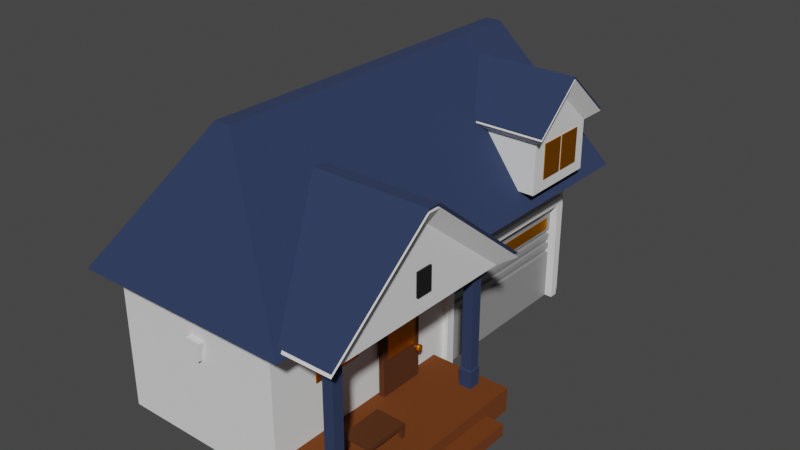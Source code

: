 # Source: Version_of_house_where_everything_is_together_1_.blend  (saved by Blender 2.93.21; exported with 4.5.12 LTS)
import bpy
from mathutils import Matrix  # noqa: F401  (used for matrix-valued properties, if any)

bpy.ops.wm.read_factory_settings(use_empty=True)
scene = bpy.context.scene
scene.name = 'Scene'

# ---- collections
col_collection = bpy.data.collections.new('Collection'); scene.collection.children.link(col_collection)

# ---- materials (node trees are filled in below, after node groups)
mat_material_001 = bpy.data.materials.new('Material.001')
mat_material_001.use_transparent_shadow = False
mat_material = bpy.data.materials.new('Material')
mat_material.alpha_threshold = 0.0
mat_material.use_transparent_shadow = False
mat_material.line_color = (0.0, 0.0, 0.0, 1.0)
mat_porch = bpy.data.materials.new('porch')
mat_porch.use_transparent_shadow = False
mat_material_002 = bpy.data.materials.new('Material.002')
mat_material_002.use_transparent_shadow = False
mat_material_003 = bpy.data.materials.new('Material.003')
mat_material_003.use_transparent_shadow = False
mat_garage_amaterial = bpy.data.materials.new('garage amaterial')
mat_garage_amaterial.alpha_threshold = 0.0
mat_garage_amaterial.use_transparent_shadow = False
mat_garage_amaterial.line_color = (0.0, 0.0, 0.0, 1.0)
mat_material_004 = bpy.data.materials.new('Material.004')
mat_material_004.use_transparent_shadow = False

# ---- material node trees
mat_material_001.use_nodes = True; mat_material_001.node_tree.nodes.clear()
_N = mat_material_001.node_tree.nodes; _L = mat_material_001.node_tree.links
n0 = _N.new('ShaderNodeBsdfPrincipled'); n0.name = 'Principled BSDF'; n0.location = (10, 300)
n0.distribution = 'GGX'
n0.subsurface_method = 'BURLEY'
n0.inputs[0].default_value = (0.02154, 0.03766, 0.09592, 1.0)
n0.inputs[2].default_value = 1.0
n0.inputs[3].default_value = 1.45
n0.inputs[27].default_value = (0.0, 0.0, 0.0, 1.0)
n0.inputs[28].default_value = 1.0
n1 = _N.new('ShaderNodeOutputMaterial'); n1.name = 'Material Output'; n1.location = (300, 300)
_L.new(n0.outputs[0], n1.inputs[0])
n1.is_active_output = True
mat_material.use_nodes = True; mat_material.node_tree.nodes.clear()
_N = mat_material.node_tree.nodes; _L = mat_material.node_tree.links
n0 = _N.new('ShaderNodeOutputMaterial'); n0.name = 'Material Output'; n0.location = (300, 300)
n1 = _N.new('ShaderNodeBsdfPrincipled'); n1.name = 'Principled BSDF'; n1.location = (10, 300)
n1.distribution = 'GGX'
n1.subsurface_method = 'BURLEY'
n1.inputs[2].default_value = 1.0
n1.inputs[3].default_value = 1.45
n1.inputs[27].default_value = (0.0, 0.0, 0.0, 1.0)
n1.inputs[28].default_value = 1.0
_L.new(n1.outputs[0], n0.inputs[0])
n0.is_active_output = True
mat_porch.use_nodes = True; mat_porch.node_tree.nodes.clear()
_N = mat_porch.node_tree.nodes; _L = mat_porch.node_tree.links
n0 = _N.new('ShaderNodeBsdfPrincipled'); n0.name = 'Principled BSDF'; n0.location = (10, 300)
n0.distribution = 'GGX'
n0.subsurface_method = 'BURLEY'
n0.inputs[0].default_value = (0.1573, 0.03673, 0.0, 1.0)
n0.inputs[2].default_value = 1.0
n0.inputs[3].default_value = 1.45
n0.inputs[27].default_value = (0.0, 0.0, 0.0, 1.0)
n0.inputs[28].default_value = 1.0
n1 = _N.new('ShaderNodeOutputMaterial'); n1.name = 'Material Output'; n1.location = (300, 300)
_L.new(n0.outputs[0], n1.inputs[0])
n1.is_active_output = True
mat_material_002.use_nodes = True; mat_material_002.node_tree.nodes.clear()
_N = mat_material_002.node_tree.nodes; _L = mat_material_002.node_tree.links
n0 = _N.new('ShaderNodeOutputMaterial'); n0.name = 'Material Output'; n0.location = (300, 300)
n1 = _N.new('ShaderNodeBsdfAnisotropic'); n1.name = 'Glossy BSDF'; n1.location = (10, 300)
n1.distribution = 'GGX'
n1.inputs[0].default_value = (0.8, 0.2733, 0.0, 1.0)
n1.inputs[1].default_value = 0.5058
_L.new(n1.outputs[0], n0.inputs[0])
n0.is_active_output = True
mat_material_003.use_nodes = True; mat_material_003.node_tree.nodes.clear()
_N = mat_material_003.node_tree.nodes; _L = mat_material_003.node_tree.links
n0 = _N.new('ShaderNodeBsdfPrincipled'); n0.name = 'Principled BSDF'; n0.location = (10, 300)
n0.distribution = 'GGX'
n0.subsurface_method = 'BURLEY'
n0.inputs[0].default_value = (0.08399, 0.02103, 0.0, 1.0)
n0.inputs[2].default_value = 1.0
n0.inputs[3].default_value = 1.45
n0.inputs[27].default_value = (0.0, 0.0, 0.0, 1.0)
n0.inputs[28].default_value = 1.0
n1 = _N.new('ShaderNodeOutputMaterial'); n1.name = 'Material Output'; n1.location = (300, 300)
_L.new(n0.outputs[0], n1.inputs[0])
n1.is_active_output = True
mat_garage_amaterial.use_nodes = True; mat_garage_amaterial.node_tree.nodes.clear()
_N = mat_garage_amaterial.node_tree.nodes; _L = mat_garage_amaterial.node_tree.links
n0 = _N.new('ShaderNodeOutputMaterial'); n0.name = 'Material Output'; n0.location = (300, 300)
n1 = _N.new('ShaderNodeBsdfPrincipled'); n1.name = 'Principled BSDF'; n1.location = (10, 300)
n1.distribution = 'GGX'
n1.subsurface_method = 'BURLEY'
n1.inputs[0].default_value = (0.293, 0.293, 0.293, 1.0)
n1.inputs[2].default_value = 0.4
n1.inputs[3].default_value = 1.45
n1.inputs[27].default_value = (0.0, 0.0, 0.0, 1.0)
n1.inputs[28].default_value = 1.0
_L.new(n1.outputs[0], n0.inputs[0])
n0.is_active_output = True
mat_material_004.use_nodes = True; mat_material_004.node_tree.nodes.clear()
_N = mat_material_004.node_tree.nodes; _L = mat_material_004.node_tree.links
n0 = _N.new('ShaderNodeOutputMaterial'); n0.name = 'Material Output'; n0.location = (300, 300)
n1 = _N.new('ShaderNodeBsdfPrincipled'); n1.name = 'Principled BSDF'; n1.location = (10, 300)
n1.distribution = 'GGX'
n1.subsurface_method = 'BURLEY'
n1.inputs[0].default_value = (0.0, 0.0, 0.0, 1.0)
n1.inputs[2].default_value = 1.0
n1.inputs[3].default_value = 1.45
n1.inputs[27].default_value = (0.0, 0.0, 0.0, 1.0)
n1.inputs[28].default_value = 1.0
_L.new(n1.outputs[0], n0.inputs[0])
n0.is_active_output = True

# ---- world
world_world = bpy.data.worlds.new('World'); scene.world = world_world
world_world.use_nodes = True; world_world.node_tree.nodes.clear()
_N = world_world.node_tree.nodes; _L = world_world.node_tree.links
n0 = _N.new('ShaderNodeOutputWorld'); n0.name = 'World Output'; n0.location = (300, 300)
n1 = _N.new('ShaderNodeBackground'); n1.name = 'Background'; n1.location = (10, 300)
n1.inputs[0].default_value = (0.05088, 0.05088, 0.05088, 1.0)
_L.new(n1.outputs[0], n0.inputs[0])
n0.is_active_output = True
world_world.color = (0.05088, 0.05088, 0.05088)
world_world.use_sun_shadow = False
world_world.sun_shadow_jitter_overblur = 0.0

# ---- meshes
me_cube_001 = bpy.data.meshes.new('Cube.001')
me_cube_001.from_pydata([(-3.506, -7.287, -1.0), (-0.249, -5.326, 3.403), (-3.506, 7.337, -1.0), (-0.249, 5.799, 3.403), (3.506, -7.287, -1.0), (0.249, -5.326, 3.403), (3.506, 7.337, -1.0), (0.249, 5.799, 3.403), (2.487, 6.54, -0.6026), (2.487, 6.54, -5.576), (2.487, -6.54, -0.6026), (2.487, -6.54, -5.576), (-3.095, 6.54, -0.6026), (-3.095, 6.54, -5.576), (-3.095, -6.54, -0.6026), (-3.095, -6.54, -5.576), (-3.095, 0.5844, -5.576), (2.487, 0.5844, -0.6026), (-3.095, 0.5844, -0.6026), (1.785, 0.5844, -5.576), (-3.095, 5.951, -0.6026), (1.785, 5.951, -5.576), (-3.095, 5.951, -5.576), (2.487, 5.951, -0.6026), (2.487, 6.54, -2.196), (-3.095, -6.54, -2.196), (2.487, -6.54, -2.196), (-3.095, 6.54, -2.196), (1.785, 0.5844, -2.196), (-3.095, 0.5844, -2.196), (1.785, 5.951, -2.196), (-3.095, 5.951, -2.196), (-3.095, -6.54, -1.933), (2.487, 6.54, -1.933), (2.487, -6.54, -1.933), (-3.095, 6.54, -1.933), (2.487, 0.5844, -1.933), (-3.095, 0.5844, -1.933), (2.487, 5.951, -1.933), (-3.095, 5.951, -1.933), (-3.095, 6.219, -0.6026), (2.487, 6.219, -5.576), (-3.095, 6.219, -5.576), (2.487, 6.219, -0.6026), (2.487, 6.219, -2.196), (-3.095, 6.219, -2.196), (2.487, 6.219, -1.933), (-3.095, 6.219, -1.933), (-3.095, 0.2896, -5.576), (2.487, 0.2896, -0.6026), (-3.095, 0.2896, -0.6026), (2.487, 0.2896, -5.576), (-3.095, 0.2896, -2.196), (2.487, 0.2896, -2.196), (-3.095, 0.2896, -1.933), (2.487, 0.2896, -1.933), (2.66, 0.2896, -5.576), (2.66, 0.5844, -5.576), (2.66, 0.5844, -2.196), (2.66, 5.951, -2.196), (2.66, 5.951, -5.576), (2.66, 0.5844, -1.933), (2.66, 5.951, -1.933), (2.66, 6.219, -2.196), (2.66, 6.219, -1.933), (2.66, 6.219, -5.576), (2.66, 0.2896, -2.196), (2.66, 0.2896, -1.933), (4.616, -6.509, -1.01), (4.616, -3.553, 1.373), (4.616, -0.2364, -1.01), (4.616, -3.192, 1.373), (0.2334, -6.509, -1.01), (0.2334, -3.553, 1.373), (0.2334, -0.2364, -1.01), (0.2334, -3.192, 1.373), (4.969, -3.163, 1.899), (4.969, 0.2675, -0.867), (4.969, -3.582, 1.899), (4.969, -7.013, -0.867), (-0.1187, -3.163, 1.899), (-0.1187, 0.2675, -0.867), (-0.1187, -3.582, 1.899), (-0.1187, -7.013, -0.867), (3.623, 2.937, -0.4681), (3.623, 2.956, 1.115), (3.623, 5.493, -0.4681), (3.623, 5.475, 1.115), (3.623, 4.215, -0.4681), (3.623, 4.215, 2.235), (0.624, 2.937, -0.4682), (0.6239, 2.956, 1.115), (0.624, 5.493, -0.4682), (0.6239, 5.475, 1.115), (0.624, 4.215, -0.4682), (0.6239, 4.215, 2.235), (3.982, 4.215, 2.781), (3.982, 2.654, 1.393), (3.982, 5.776, 1.393), (0.2651, 4.215, 2.781), (0.2651, 2.654, 1.393), (0.2651, 5.776, 1.393), (4.616, -6.509, -0.8867), (4.616, -3.553, 1.496), (4.616, -0.2364, -0.8867), (4.616, -3.192, 1.496), (0.2334, -6.509, -0.8867), (0.2334, -3.553, 1.496), (0.2334, -0.2364, -0.8867), (0.2334, -3.192, 1.496), (4.969, -3.163, 2.022), (4.969, 0.2675, -0.7436), (4.969, -3.582, 2.022), (4.969, -7.013, -0.7436), (-0.1187, -3.163, 2.022), (-0.1187, 0.2675, -0.7436), (-0.1187, -3.582, 2.022), (-0.1187, -7.013, -0.7436), (3.623, 2.956, 1.19), (3.623, 5.475, 1.19), (3.623, 4.215, 2.31), (-0.1765, 2.956, 1.19), (-0.1765, 5.475, 1.19), (-0.1765, 4.215, 2.31), (3.982, 4.215, 2.856), (3.982, 2.654, 1.468), (3.982, 5.776, 1.468), (-0.5354, 4.215, 2.856), (-0.5354, 2.654, 1.468), (-0.5354, 5.776, 1.468), (3.959, -0.844, -5.128), (3.959, -0.844, -4.74), (3.959, -0.4552, -5.128), (3.959, -0.4552, -4.74), (4.348, -0.844, -5.128), (4.348, -0.844, -4.74), (4.348, -0.4552, -5.128), (4.348, -0.4552, -4.74), (3.959, -0.844, -4.253), (3.959, -0.4552, -4.253), (4.348, -0.844, -4.253), (4.348, -0.4552, -4.253), (3.984, -0.8187, -4.214), (3.984, -0.4805, -4.214), (4.322, -0.8187, -4.214), (4.322, -0.4805, -4.214), (3.984, -0.8187, -1.046), (3.984, -0.4805, -1.046), (4.322, -0.8187, -1.046), (4.322, -0.4805, -1.046), (3.984, -0.8187, -0.8941), (3.984, -0.4805, -0.8941), (4.322, -0.8187, -0.8941), (4.322, -0.4805, -0.8941), (3.959, -6.327, -5.128), (3.959, -6.327, -4.74), (3.959, -5.938, -5.128), (3.959, -5.938, -4.74), (4.348, -6.327, -5.128), (4.348, -6.327, -4.74), (4.348, -5.938, -5.128), (4.348, -5.938, -4.74), (3.959, -6.327, -4.253), (3.959, -5.938, -4.253), (4.348, -6.327, -4.253), (4.348, -5.938, -4.253), (3.984, -6.302, -4.214), (3.984, -5.963, -4.214), (4.322, -6.302, -4.214), (4.322, -5.963, -4.214), (3.984, -6.302, -1.046), (3.984, -5.963, -1.046), (4.322, -6.302, -1.046), (4.322, -5.963, -1.046), (3.984, -6.302, -0.8941), (3.984, -5.963, -0.8941), (4.322, -6.302, -0.8941), (4.322, -5.963, -0.8941), (2.422, -6.414, -5.576), (2.422, -6.414, -4.809), (2.422, -0.1223, -5.576), (2.422, -0.1223, -4.809), (5.096, -6.414, -5.576), (5.096, -6.414, -4.809), (5.096, -0.1223, -5.576), (5.096, -0.1223, -4.809), (2.422, -6.414, -5.193), (2.422, -0.1223, -5.193), (5.096, -0.1223, -5.193), (5.096, -6.414, -5.193), (2.422, -2.919, -5.576), (2.422, -2.919, -4.809), (5.096, -2.919, -5.576), (5.096, -2.919, -4.809), (5.096, -2.919, -5.193), (2.422, -2.919, -5.193), (2.422, -1.11, -4.809), (5.096, -1.11, -5.576), (2.422, -1.11, -5.193), (2.422, -1.11, -5.576), (5.096, -1.11, -4.809), (5.096, -1.11, -5.193), (5.671, -1.11, -5.193), (5.671, -2.919, -5.193), (5.671, -2.919, -5.576), (5.671, -1.11, -5.576), (2.408, 0.91, -3.021), (2.408, 0.91, -2.652), (2.408, 5.732, -3.021), (2.408, 5.732, -2.652), (2.438, 0.91, -3.021), (2.438, 0.91, -2.652), (2.438, 5.732, -3.021), (2.438, 5.732, -2.652), (3.619, 3.402, -0.1106), (3.619, 3.402, 1.003), (3.619, 4.213, -0.1106), (3.619, 4.213, 1.003), (3.649, 3.402, -0.1106), (3.649, 3.402, 1.003), (3.649, 4.213, -0.1106), (3.649, 4.213, 1.003), (3.619, 4.283, -0.1106), (3.619, 4.283, 1.003), (3.619, 5.094, -0.1106), (3.619, 5.094, 1.003), (3.649, 4.283, -0.1106), (3.649, 4.283, 1.003), (3.649, 5.094, -0.1106), (3.649, 5.094, 1.003), (2.575, -2.659, -4.818), (2.575, -2.659, -1.839), (2.575, -1.174, -4.818), (2.575, -1.174, -1.839), (2.754, -2.659, -4.818), (2.754, -2.659, -1.839), (2.754, -1.174, -4.818), (2.754, -1.174, -1.839), (2.719, -2.492, -3.654), (2.719, -2.492, -2.058), (2.719, -1.329, -3.654), (2.719, -1.329, -2.058), (2.762, -2.492, -3.654), (2.762, -2.492, -2.058), (2.762, -1.329, -3.654), (2.762, -1.329, -2.058), (2.478, -5.013, -2.009), (2.478, -3.417, -2.009), (2.478, -5.013, -3.172), (2.478, -3.417, -3.172), (2.521, -5.013, -2.009), (2.521, -3.417, -2.009), (2.521, -5.013, -3.172), (2.521, -3.417, -3.172), (2.222, 0.5844, -5.576), (2.222, 5.951, -5.576), (2.222, 0.5844, -2.196), (2.222, 5.951, -2.196), (2.407, 0.5844, -2.196), (2.407, 0.5844, -5.576), (2.407, 5.951, -5.576), (2.407, 5.951, -2.196), (2.222, 0.5844, -4.132), (2.222, 5.951, -4.132), (2.407, 0.5844, -4.132), (2.407, 5.951, -4.132), (2.222, 0.5844, -3.124), (2.222, 5.951, -3.124), (2.407, 0.5844, -3.124), (2.407, 5.951, -3.124), (2.222, 0.5844, -3.292), (2.222, 0.5844, -3.46), (2.222, 0.5844, -3.628), (2.222, 0.5844, -3.796), (2.222, 0.5844, -3.964), (2.222, 5.951, -3.292), (2.222, 5.951, -3.46), (2.222, 5.951, -3.628), (2.222, 5.951, -3.796), (2.222, 5.951, -3.964), (2.407, 0.5844, -3.292), (2.407, 0.5844, -3.46), (2.407, 0.5844, -3.628), (2.407, 0.5844, -3.796), (2.407, 0.5844, -3.964), (2.407, 5.951, -3.292), (2.407, 5.951, -3.46), (2.407, 5.951, -3.628), (2.407, 5.951, -3.796), (2.407, 5.951, -3.964), (2.141, 0.5844, -3.124), (2.326, 0.5844, -3.124), (2.141, 5.951, -3.124), (2.326, 5.951, -3.124), (2.141, 0.5844, -3.292), (2.141, 0.5844, -3.46), (2.141, 0.5844, -3.628), (2.141, 0.5844, -3.796), (2.141, 0.5844, -3.964), (2.141, 5.951, -3.292), (2.141, 5.951, -3.46), (2.141, 5.951, -3.628), (2.141, 5.951, -3.796), (2.141, 5.951, -3.964), (2.326, 0.5844, -3.292), (2.326, 0.5844, -3.46), (2.326, 0.5844, -3.628), (2.326, 0.5844, -3.796), (2.326, 0.5844, -3.964), (2.326, 5.951, -3.292), (2.326, 5.951, -3.46), (2.326, 5.951, -3.628), (2.326, 5.951, -3.796), (2.326, 5.951, -3.964), (4.459, -3.606, -0.4822), (4.459, -3.606, 0.2393), (4.459, -3.081, -0.4822), (4.459, -3.081, 0.2393), (4.678, -3.606, -0.4822), (4.678, -3.606, 0.2393), (4.678, -3.081, -0.4822), (4.678, -3.081, 0.2393), (2.84, -1.274, -3.8), (2.983, -1.295, -3.8), (2.84, -1.284, -3.83), (2.983, -1.301, -3.818), (2.84, -1.31, -3.849), (2.983, -1.316, -3.829), (2.84, -1.341, -3.849), (2.983, -1.335, -3.829), (2.84, -1.367, -3.83), (2.983, -1.351, -3.818), (2.84, -1.377, -3.8), (2.983, -1.357, -3.8), (2.84, -1.367, -3.77), (2.983, -1.351, -3.782), (2.84, -1.341, -3.751), (2.983, -1.335, -3.77), (2.84, -1.31, -3.751), (2.983, -1.316, -3.77), (2.84, -1.284, -3.77), (2.983, -1.301, -3.782), (2.944, -1.222, -3.8), (2.944, -1.242, -3.86), (2.944, -1.294, -3.898), (2.944, -1.358, -3.898), (2.944, -1.409, -3.86), (2.944, -1.429, -3.8), (2.944, -1.409, -3.739), (2.944, -1.358, -3.702), (2.944, -1.294, -3.702), (2.944, -1.242, -3.739), (2.866, -1.242, -3.86), (2.866, -1.294, -3.898), (2.866, -1.358, -3.898), (2.866, -1.409, -3.86), (2.866, -1.429, -3.8), (2.866, -1.409, -3.739), (2.866, -1.358, -3.702), (2.866, -1.294, -3.702), (2.866, -1.242, -3.739), (2.866, -1.222, -3.8), (2.905, -1.207, -3.8), (2.905, -1.23, -3.869), (2.905, -1.289, -3.912), (2.905, -1.362, -3.912), (2.905, -1.421, -3.869), (2.905, -1.444, -3.8), (2.905, -1.421, -3.73), (2.905, -1.362, -3.687), (2.905, -1.289, -3.687), (2.905, -1.23, -3.73), (2.743, -1.274, -3.8), (2.743, -1.284, -3.83), (2.743, -1.31, -3.849), (2.743, -1.341, -3.849), (2.743, -1.367, -3.83), (2.743, -1.377, -3.8), (2.743, -1.367, -3.77), (2.743, -1.341, -3.751), (2.743, -1.31, -3.751), (2.743, -1.284, -3.77), (3.352, -4.988, -4.482), (3.352, -4.988, -4.358), (3.352, -3.628, -4.482), (3.352, -3.628, -4.358), (4.285, -4.988, -4.482), (4.285, -4.988, -4.358), (4.285, -3.628, -4.482), (4.285, -3.628, -4.358), (3.352, -4.873, -4.482), (3.352, -4.873, -4.358), (4.285, -4.873, -4.482), (4.285, -4.873, -4.358), (3.352, -3.729, -4.358), (4.285, -3.729, -4.482), (3.352, -3.729, -4.482), (4.285, -3.729, -4.358), (3.491, -3.628, -4.482), (3.491, -3.628, -4.358), (3.491, -4.988, -4.482), (3.491, -4.988, -4.358), (3.491, -4.873, -4.358), (3.491, -4.873, -4.482), (3.491, -3.729, -4.482), (3.491, -3.729, -4.358), (4.169, -3.628, -4.358), (4.169, -4.988, -4.482), (4.169, -4.873, -4.358), (4.169, -3.729, -4.358), (4.169, -3.628, -4.482), (4.169, -4.988, -4.358), (4.169, -4.873, -4.482), (4.169, -3.729, -4.482), (3.352, -4.873, -4.878), (3.352, -4.988, -4.878), (3.491, -3.628, -4.878), (3.352, -3.628, -4.878), (4.285, -3.729, -4.878), (4.285, -3.628, -4.878), (4.169, -4.988, -4.878), (4.285, -4.988, -4.878), (4.285, -4.873, -4.878), (3.491, -4.873, -4.878), (3.352, -3.729, -4.878), (3.491, -3.729, -4.878), (3.491, -4.988, -4.878), (4.169, -3.628, -4.878), (4.169, -4.873, -4.878), (4.169, -3.729, -4.878), (2.407, 1.206, -1.548), (2.407, 1.264, -1.836), (2.407, 1.46, -1.548), (2.407, 1.401, -1.836), (2.588, 1.401, -1.836), (2.588, 1.46, -1.548), (2.588, 1.264, -1.836), (2.588, 1.206, -1.548), (2.407, 3.117, -1.548), (2.407, 3.176, -1.836), (2.407, 3.372, -1.548), (2.407, 3.313, -1.836), (2.588, 3.313, -1.836), (2.588, 3.372, -1.548), (2.588, 3.176, -1.836), (2.588, 3.117, -1.548), (2.407, 5.387, -1.548), (2.407, 5.445, -1.836), (2.407, 5.641, -1.548), (2.407, 5.582, -1.836), (2.588, 5.582, -1.836), (2.588, 5.641, -1.548), (2.588, 5.445, -1.836), (2.588, 5.387, -1.548), (0.07938, -6.7, -2.164), (-0.04323, -6.7, -2.766), (-0.4525, -6.7, -2.164), (-0.3299, -6.7, -2.766), (-0.3299, 6.688, -2.766), (-0.4525, 6.688, -2.164), (-0.04323, 6.688, -2.766), (0.07938, 6.688, -2.164)], [], [(0, 1, 3, 2), (2, 3, 7, 6), (6, 7, 5, 4), (4, 5, 1, 0), (2, 6, 4, 0), (7, 3, 1, 5), (49, 50, 14, 10), (34, 10, 14, 32), (47, 40, 12, 35), (48, 51, 11, 15), (55, 49, 10, 34), (35, 12, 8, 33), (38, 23, 17, 36), (22, 21, 19, 16), (54, 50, 18, 37), (23, 20, 18, 17), (43, 40, 20, 23), (42, 41, 21, 22), (46, 43, 23, 38), (37, 18, 20, 39), (16, 29, 31, 22), (21, 41, 65, 60), (48, 52, 29, 16), (21, 30, 28, 19), (13, 27, 24, 9), (51, 53, 26, 11), (42, 45, 27, 13), (11, 26, 25, 15), (29, 37, 39, 31), (41, 44, 63, 65), (52, 54, 37, 29), (19, 28, 58, 57), (27, 35, 33, 24), (53, 55, 34, 26), (45, 47, 35, 27), (26, 34, 32, 25), (31, 39, 47, 45), (24, 33, 46, 44), (22, 31, 45, 42), (9, 24, 44, 41), (33, 8, 43, 46), (13, 9, 41, 42), (8, 12, 40, 43), (39, 20, 40, 47), (55, 53, 66, 67), (25, 32, 54, 52), (30, 21, 60, 59), (15, 25, 52, 48), (32, 14, 50, 54), (36, 17, 49, 55), (16, 19, 51, 48), (17, 18, 50, 49), (65, 63, 59, 60), (63, 64, 62, 59), (59, 62, 61, 58), (58, 61, 67, 66), (57, 58, 66, 56), (38, 36, 61, 62), (53, 51, 56, 66), (44, 46, 64, 63), (36, 55, 67, 61), (51, 19, 57, 56), (28, 30, 59, 58), (46, 38, 62, 64), (70, 68, 69, 71), (74, 75, 73, 72), (72, 73, 82, 83), (70, 71, 76, 77), (68, 72, 83, 79), (68, 70, 74, 72), (76, 78, 82, 80), (77, 76, 80, 81), (78, 79, 83, 82), (69, 68, 79, 78), (74, 70, 77, 81), (73, 75, 80, 82), (75, 74, 81, 80), (71, 69, 78, 76), (88, 89, 85, 84), (86, 87, 89, 88), (94, 90, 91, 95), (92, 94, 95, 93), (88, 84, 90, 94), (91, 85, 97, 100), (87, 86, 92, 93), (87, 93, 101, 98), (84, 85, 91, 90), (86, 88, 94, 92), (97, 96, 99, 100), (96, 98, 101, 99), (85, 89, 96, 97), (95, 91, 100, 99), (89, 87, 98, 96), (93, 95, 99, 101), (106, 107, 116, 117), (104, 105, 110, 111), (102, 106, 117, 113), (110, 112, 116, 114), (111, 110, 114, 115), (112, 113, 117, 116), (103, 102, 113, 112), (108, 104, 111, 115), (107, 109, 114, 116), (109, 108, 115, 114), (105, 103, 112, 110), (121, 118, 125, 128), (119, 122, 129, 126), (125, 124, 127, 128), (124, 126, 129, 127), (118, 120, 124, 125), (123, 121, 128, 127), (120, 119, 126, 124), (122, 123, 127, 129), (130, 131, 133, 132), (132, 133, 137, 136), (136, 137, 135, 134), (134, 135, 131, 130), (132, 136, 134, 130), (135, 137, 141, 140), (138, 140, 144, 142), (133, 131, 138, 139), (131, 135, 140, 138), (137, 133, 139, 141), (144, 145, 149, 148), (141, 139, 143, 145), (140, 141, 145, 144), (139, 138, 142, 143), (148, 149, 153, 152), (143, 142, 146, 147), (142, 144, 148, 146), (145, 143, 147, 149), (153, 151, 150, 152), (147, 146, 150, 151), (146, 148, 152, 150), (149, 147, 151, 153), (154, 155, 157, 156), (156, 157, 161, 160), (160, 161, 159, 158), (158, 159, 155, 154), (156, 160, 158, 154), (159, 161, 165, 164), (162, 164, 168, 166), (157, 155, 162, 163), (155, 159, 164, 162), (161, 157, 163, 165), (168, 169, 173, 172), (165, 163, 167, 169), (164, 165, 169, 168), (163, 162, 166, 167), (172, 173, 177, 176), (167, 166, 170, 171), (166, 168, 172, 170), (169, 167, 171, 173), (177, 175, 174, 176), (171, 170, 174, 175), (170, 172, 176, 174), (173, 171, 175, 177), (198, 196, 181, 187), (187, 181, 185, 188), (194, 193, 183, 189), (189, 183, 179, 186), (190, 192, 182, 178), (193, 191, 179, 183), (182, 189, 186, 178), (192, 194, 189, 182), (180, 187, 188, 184), (199, 198, 187, 180), (178, 186, 195, 190), (197, 201, 202, 205), (200, 196, 191, 193), (199, 197, 192, 190), (201, 200, 193, 194), (186, 179, 191, 195), (188, 185, 200, 201), (180, 184, 197, 199), (185, 181, 196, 200), (184, 188, 201, 197), (190, 195, 198, 199), (195, 191, 196, 198), (205, 202, 203, 204), (201, 194, 203, 202), (192, 197, 205, 204), (194, 192, 204, 203), (206, 207, 209, 208), (208, 209, 213, 212), (212, 213, 211, 210), (210, 211, 207, 206), (208, 212, 210, 206), (213, 209, 207, 211), (214, 215, 217, 216), (216, 217, 221, 220), (220, 221, 219, 218), (218, 219, 215, 214), (216, 220, 218, 214), (221, 217, 215, 219), (222, 223, 225, 224), (224, 225, 229, 228), (228, 229, 227, 226), (226, 227, 223, 222), (224, 228, 226, 222), (229, 225, 223, 227), (230, 231, 233, 232), (232, 233, 237, 236), (236, 237, 235, 234), (234, 235, 231, 230), (232, 236, 234, 230), (237, 233, 231, 235), (238, 239, 241, 240), (240, 241, 245, 244), (244, 245, 243, 242), (242, 243, 239, 238), (240, 244, 242, 238), (245, 241, 239, 243), (246, 247, 249, 248), (248, 249, 253, 252), (252, 253, 251, 250), (250, 251, 247, 246), (248, 252, 250, 246), (253, 249, 247, 251), (267, 266, 256, 257), (269, 261, 258, 268), (267, 257, 261, 269), (262, 254, 259, 264), (257, 256, 258, 261), (254, 255, 260, 259), (274, 262, 264, 284), (255, 263, 265, 260), (260, 265, 264, 259), (255, 254, 262, 263), (256, 266, 268, 258), (286, 281, 305, 310), (269, 268, 291, 293), (275, 270, 266, 267), (263, 262, 274, 279), (279, 274, 273, 278), (278, 273, 272, 277), (277, 272, 271, 276), (276, 271, 270, 275), (265, 289, 284, 264), (270, 280, 304, 294), (288, 287, 282, 283), (275, 267, 292, 299), (286, 285, 280, 281), (263, 279, 289, 265), (282, 287, 311, 306), (278, 277, 287, 288), (267, 269, 293, 292), (276, 275, 285, 286), (285, 275, 299, 309), (270, 271, 281, 280), (273, 274, 298, 297), (272, 273, 283, 282), (288, 283, 307, 312), (299, 292, 293, 309), (309, 293, 291, 304), (313, 312, 307, 308), (311, 310, 305, 306), (303, 302, 312, 313), (301, 300, 310, 311), (290, 294, 304, 291), (295, 296, 306, 305), (297, 298, 308, 307), (281, 271, 295, 305), (280, 285, 309, 304), (277, 276, 300, 301), (272, 282, 306, 296), (266, 270, 294, 290), (289, 279, 303, 313), (283, 273, 297, 307), (278, 288, 312, 302), (279, 278, 302, 303), (274, 284, 308, 298), (271, 272, 296, 295), (287, 277, 301, 311), (284, 289, 313, 308), (276, 286, 310, 300), (268, 266, 290, 291), (314, 315, 317, 316), (316, 317, 321, 320), (320, 321, 319, 318), (318, 319, 315, 314), (316, 320, 318, 314), (321, 317, 315, 319), (342, 323, 325, 343), (343, 325, 327, 344), (344, 327, 329, 345), (345, 329, 331, 346), (346, 331, 333, 347), (347, 333, 335, 348), (348, 335, 337, 349), (349, 337, 339, 350), (325, 323, 341, 339, 337, 335, 333, 331, 329, 327), (350, 339, 341, 351), (351, 341, 323, 342), (326, 328, 375, 374), (371, 351, 342, 362), (370, 350, 351, 371), (369, 349, 350, 370), (368, 348, 349, 369), (367, 347, 348, 368), (366, 346, 347, 367), (365, 345, 346, 366), (364, 344, 345, 365), (363, 343, 344, 364), (362, 342, 343, 363), (322, 361, 352, 324), (324, 352, 353, 326), (326, 353, 354, 328), (328, 354, 355, 330), (330, 355, 356, 332), (332, 356, 357, 334), (334, 357, 358, 336), (336, 358, 359, 338), (338, 359, 360, 340), (340, 360, 361, 322), (361, 362, 363, 352), (352, 363, 364, 353), (353, 364, 365, 354), (354, 365, 366, 355), (355, 366, 367, 356), (356, 367, 368, 357), (357, 368, 369, 358), (358, 369, 370, 359), (359, 370, 371, 360), (360, 371, 362, 361), (372, 373, 374, 375, 376, 377, 378, 379, 380, 381), (324, 326, 374, 373), (340, 322, 372, 381), (338, 340, 381, 380), (336, 338, 380, 379), (334, 336, 379, 378), (332, 334, 378, 377), (330, 332, 377, 376), (328, 330, 376, 375), (322, 324, 373, 372), (396, 394, 385, 384), (410, 406, 389, 388), (392, 393, 387, 386), (400, 401, 383, 382), (410, 388, 419, 427), (402, 391, 383, 401), (405, 394, 391, 402), (413, 395, 392, 412), (395, 397, 393, 392), (382, 383, 391, 390), (388, 389, 397, 395), (404, 396, 424, 425), (399, 385, 394, 405), (390, 391, 394, 396), (406, 399, 405, 409), (386, 407, 420, 421), (396, 404, 403, 390), (409, 405, 402, 408), (408, 402, 401, 411), (390, 403, 423, 414), (407, 411, 401, 400), (384, 385, 399, 398), (386, 387, 411, 407), (393, 408, 411, 387), (397, 409, 408, 393), (389, 406, 409, 397), (398, 410, 413, 404), (404, 413, 412, 403), (403, 412, 407, 400), (398, 399, 406, 410), (428, 422, 421, 420), (427, 419, 418, 429), (417, 416, 425, 424), (414, 423, 426, 415), (384, 398, 416, 417), (403, 400, 426, 423), (413, 410, 427, 429), (412, 392, 422, 428), (407, 412, 428, 420), (395, 413, 429, 418), (392, 386, 421, 422), (388, 395, 418, 419), (396, 384, 417, 424), (382, 390, 414, 415), (398, 404, 425, 416), (400, 382, 415, 426), (435, 437, 430, 432), (433, 432, 430, 431), (434, 435, 432, 433), (437, 436, 431, 430), (436, 434, 433, 431), (434, 436, 437, 435), (443, 445, 438, 440), (441, 440, 438, 439), (442, 443, 440, 441), (445, 444, 439, 438), (444, 442, 441, 439), (442, 444, 445, 443), (451, 453, 446, 448), (449, 448, 446, 447), (450, 451, 448, 449), (453, 452, 447, 446), (452, 450, 449, 447), (450, 452, 453, 451), (459, 461, 454, 456), (457, 456, 454, 455), (458, 459, 456, 457), (461, 460, 455, 454), (460, 458, 457, 455), (458, 460, 461, 459)])
me_cube_001.polygons.foreach_set('material_index', [0, 0, 0, 0, 0, 0, 1, 1, 1, 1, 1, 1, 1, 1, 1, 1, 1, 1, 1, 1, 1, 1, 1, 1, 1, 1, 1, 1, 1, 1, 1, 1, 1, 1, 1, 1, 1, 1, 1, 1, 1, 1, 1, 1, 1, 1, 1, 1, 1, 1, 1, 1, 1, 1, 1, 1, 1, 1, 1, 1, 1, 1, 1, 1, 1, 1, 1, 1, 1, 1, 1, 1, 1, 1, 1, 1, 1, 1, 1, 1, 1, 1, 1, 1, 1, 1, 1, 1, 1, 1, 1, 1, 1, 1, 0, 0, 0, 0, 0, 0, 0, 0, 0, 0, 0, 0, 0, 0, 0, 0, 0, 0, 0, 0, 0, 0, 0, 0, 0, 0, 0, 0, 0, 0, 0, 0, 0, 0, 0, 0, 0, 0, 0, 0, 0, 0, 0, 0, 0, 0, 0, 0, 0, 0, 0, 0, 0, 0, 0, 0, 0, 0, 0, 0, 0, 0, 0, 2, 2, 2, 2, 2, 2, 2, 2, 2, 2, 2, 2, 2, 2, 2, 2, 2, 2, 2, 2, 2, 2, 2, 2, 2, 2, 3, 3, 3, 3, 3, 3, 3, 3, 3, 3, 3, 3, 3, 3, 3, 3, 3, 3, 4, 4, 4, 4, 4, 4, 3, 3, 3, 3, 3, 3, 3, 3, 3, 3, 3, 3, 5, 5, 5, 5, 5, 5, 5, 5, 5, 5, 5, 5, 5, 5, 5, 5, 5, 5, 5, 5, 5, 5, 5, 5, 5, 5, 5, 5, 5, 5, 5, 5, 5, 5, 5, 5, 5, 5, 5, 5, 5, 5, 5, 5, 5, 5, 5, 5, 5, 5, 5, 5, 5, 5, 5, 5, 5, 5, 6, 6, 6, 6, 6, 6, 3, 3, 3, 3, 3, 3, 3, 3, 3, 3, 3, 3, 3, 3, 3, 3, 3, 3, 3, 3, 3, 3, 3, 3, 3, 3, 3, 3, 3, 3, 3, 3, 3, 3, 3, 3, 3, 3, 3, 3, 3, 3, 3, 3, 3, 3, 3, 3, 3, 3, 3, 3, 4, 4, 4, 4, 4, 4, 4, 4, 4, 4, 4, 4, 4, 4, 4, 4, 4, 4, 4, 4, 4, 4, 4, 4, 4, 4, 4, 4, 4, 4, 4, 4, 4, 4, 4, 4, 4, 4, 4, 4, 4, 4, 4, 4, 4, 4, 1, 1, 1, 1, 1, 1, 1, 1, 1, 1, 1, 1, 1, 1, 1, 1, 1, 1, 1, 1, 1, 1, 1, 1])
_uv = me_cube_001.uv_layers.new(name='UVMap')
_uv.uv.foreach_set('vector', [0.375, 0.0, 0.625, 0.0, 0.625, 0.25, 0.375, 0.25, 0.375, 0.25, 0.625, 0.25, 0.625, 0.5, 0.375, 0.5, 0.375, 0.5, 0.625, 0.5, 0.625, 0.75, 0.375, 0.75, 0.375, 0.75, 0.625, 0.75, 0.625, 1.0, 0.375, 1.0, 0.125, 0.5, 0.375, 0.5, 0.375, 0.75, 0.125, 0.75, 0.625, 0.5, 0.875, 0.5, 0.875, 0.75, 0.625, 0.75, 0.625, 0.6195, 0.875, 0.6195, 0.875, 0.75, 0.625, 0.75, 0.5581, 0.75, 0.625, 0.75, 0.625, 1.0, 0.5581, 1.0, 0.5581, 0.2439, 0.625, 0.2439, 0.625, 0.25, 0.5581, 0.25, 0.125, 0.6195, 0.375, 0.6195, 0.375, 0.75, 0.125, 0.75, 0.5581, 0.6195, 0.625, 0.6195, 0.625, 0.75, 0.5581, 0.75, 0.5581, 0.25, 0.625, 0.25, 0.625, 0.5, 0.5581, 0.5, 0.5581, 0.5113, 0.625, 0.5113, 0.625, 0.6138, 0.5581, 0.6138, 0.125, 0.5113, 0.375, 0.5113, 0.375, 0.6138, 0.125, 0.6138, 0.5581, 0.1305, 0.625, 0.1305, 0.625, 0.1362, 0.5581, 0.1362, 0.625, 0.5113, 0.875, 0.5113, 0.875, 0.6138, 0.625, 0.6138, 0.625, 0.5061, 0.875, 0.5061, 0.875, 0.5113, 0.625, 0.5113, 0.125, 0.5061, 0.375, 0.5061, 0.375, 0.5113, 0.125, 0.5113, 0.5581, 0.5061, 0.625, 0.5061, 0.625, 0.5113, 0.5581, 0.5113, 0.5581, 0.1362, 0.625, 0.1362, 0.625, 0.2387, 0.5581, 0.2387, 0.375, 0.1362, 0.5449, 0.1362, 0.5449, 0.2387, 0.375, 0.2387, 0.375, 0.5113, 0.375, 0.5061, 0.375, 0.5061, 0.375, 0.5113, 0.375, 0.1305, 0.5449, 0.1305, 0.5449, 0.1362, 0.375, 0.1362, 0.375, 0.5113, 0.5449, 0.5113, 0.5449, 0.6138, 0.375, 0.6138, 0.375, 0.25, 0.5449, 0.25, 0.5449, 0.5, 0.375, 0.5, 0.375, 0.6195, 0.5449, 0.6195, 0.5449, 0.75, 0.375, 0.75, 0.375, 0.2439, 0.5449, 0.2439, 0.5449, 0.25, 0.375, 0.25, 0.375, 0.75, 0.5449, 0.75, 0.5449, 1.0, 0.375, 1.0, 0.5449, 0.1362, 0.5581, 0.1362, 0.5581, 0.2387, 0.5449, 0.2387, 0.375, 0.5061, 0.5449, 0.5061, 0.5449, 0.5061, 0.375, 0.5061, 0.5449, 0.1305, 0.5581, 0.1305, 0.5581, 0.1362, 0.5449, 0.1362, 0.375, 0.6138, 0.5449, 0.6138, 0.5449, 0.6138, 0.375, 0.6138, 0.5449, 0.25, 0.5581, 0.25, 0.5581, 0.5, 0.5449, 0.5, 0.5449, 0.6195, 0.5581, 0.6195, 0.5581, 0.75, 0.5449, 0.75, 0.5449, 0.2439, 0.5581, 0.2439, 0.5581, 0.25, 0.5449, 0.25, 0.5449, 0.75, 0.5581, 0.75, 0.5581, 1.0, 0.5449, 1.0, 0.5449, 0.2387, 0.5581, 0.2387, 0.5581, 0.2439, 0.5449, 0.2439, 0.5449, 0.5, 0.5581, 0.5, 0.5581, 0.5061, 0.5449, 0.5061, 0.375, 0.2387, 0.5449, 0.2387, 0.5449, 0.2439, 0.375, 0.2439, 0.375, 0.5, 0.5449, 0.5, 0.5449, 0.5061, 0.375, 0.5061, 0.5581, 0.5, 0.625, 0.5, 0.625, 0.5061, 0.5581, 0.5061, 0.125, 0.5, 0.375, 0.5, 0.375, 0.5061, 0.125, 0.5061, 0.625, 0.5, 0.875, 0.5, 0.875, 0.5061, 0.625, 0.5061, 0.5581, 0.2387, 0.625, 0.2387, 0.625, 0.2439, 0.5581, 0.2439, 0.5581, 0.6195, 0.5449, 0.6195, 0.5449, 0.6195, 0.5581, 0.6195, 0.5449, 0.0, 0.5581, 0.0, 0.5581, 0.1305, 0.5449, 0.1305, 0.5449, 0.5113, 0.375, 0.5113, 0.375, 0.5113, 0.5449, 0.5113, 0.375, 0.0, 0.5449, 0.0, 0.5449, 0.1305, 0.375, 0.1305, 0.5581, 0.0, 0.625, 0.0, 0.625, 0.1305, 0.5581, 0.1305, 0.5581, 0.6138, 0.625, 0.6138, 0.625, 0.6195, 0.5581, 0.6195, 0.125, 0.6138, 0.375, 0.6138, 0.375, 0.6195, 0.125, 0.6195, 0.625, 0.6138, 0.875, 0.6138, 0.875, 0.6195, 0.625, 0.6195, 0.375, 0.5061, 0.5449, 0.5061, 0.5449, 0.5113, 0.375, 0.5113, 0.5449, 0.5061, 0.5581, 0.5061, 0.5581, 0.5113, 0.5449, 0.5113, 0.5449, 0.5113, 0.5581, 0.5113, 0.5581, 0.6138, 0.5449, 0.6138, 0.5449, 0.6138, 0.5581, 0.6138, 0.5581, 0.6195, 0.5449, 0.6195, 0.375, 0.6138, 0.5449, 0.6138, 0.5449, 0.6195, 0.375, 0.6195, 0.5581, 0.5113, 0.5581, 0.6138, 0.5581, 0.6138, 0.5581, 0.5113, 0.5449, 0.6195, 0.375, 0.6195, 0.375, 0.6195, 0.5449, 0.6195, 0.5449, 0.5061, 0.5581, 0.5061, 0.5581, 0.5061, 0.5449, 0.5061, 0.5581, 0.6138, 0.5581, 0.6195, 0.5581, 0.6195, 0.5581, 0.6138, 0.375, 0.6195, 0.375, 0.6138, 0.375, 0.6138, 0.375, 0.6195, 0.5449, 0.6138, 0.5449, 0.5113, 0.5449, 0.5113, 0.5449, 0.6138, 0.5581, 0.5061, 0.5581, 0.5113, 0.5581, 0.5113, 0.5581, 0.5061, 0.375, 0.5, 0.375, 0.75, 0.625, 0.75, 0.625, 0.5, 0.375, 0.5, 0.625, 0.5, 0.625, 0.75, 0.375, 0.75, 0.375, 0.75, 0.625, 0.75, 0.625, 0.75, 0.375, 0.75, 0.375, 0.5, 0.625, 0.5, 0.625, 0.5, 0.375, 0.5, 0.375, 0.75, 0.375, 0.75, 0.375, 0.75, 0.375, 0.75, 0.375, 0.75, 0.375, 0.5, 0.375, 0.5, 0.375, 0.75, 0.625, 0.5, 0.625, 0.75, 0.625, 0.75, 0.625, 0.5, 0.375, 0.5, 0.625, 0.5, 0.625, 0.5, 0.375, 0.5, 0.625, 0.75, 0.375, 0.75, 0.375, 0.75, 0.625, 0.75, 0.625, 0.75, 0.375, 0.75, 0.375, 0.75, 0.625, 0.75, 0.375, 0.5, 0.375, 0.5, 0.375, 0.5, 0.375, 0.5, 0.625, 0.75, 0.625, 0.5, 0.625, 0.5, 0.625, 0.75, 0.625, 0.5, 0.375, 0.5, 0.375, 0.5, 0.625, 0.5, 0.625, 0.5, 0.625, 0.75, 0.625, 0.75, 0.625, 0.5, 0.375, 0.625, 0.625, 0.625, 0.625, 0.75, 0.375, 0.75, 0.375, 0.5, 0.625, 0.5, 0.625, 0.625, 0.375, 0.625, 0.375, 0.625, 0.375, 0.75, 0.625, 0.75, 0.625, 0.625, 0.375, 0.5, 0.375, 0.625, 0.625, 0.625, 0.625, 0.5, 0.375, 0.625, 0.375, 0.75, 0.375, 0.75, 0.375, 0.625, 0.625, 0.75, 0.625, 0.75, 0.625, 0.75, 0.625, 0.75, 0.625, 0.5, 0.375, 0.5, 0.375, 0.5, 0.625, 0.5, 0.625, 0.5, 0.625, 0.5, 0.625, 0.5, 0.625, 0.5, 0.375, 0.75, 0.625, 0.75, 0.625, 0.75, 0.375, 0.75, 0.375, 0.5, 0.375, 0.625, 0.375, 0.625, 0.375, 0.5, 0.625, 0.75, 0.625, 0.625, 0.625, 0.625, 0.625, 0.75, 0.625, 0.625, 0.625, 0.5, 0.625, 0.5, 0.625, 0.625, 0.625, 0.75, 0.625, 0.625, 0.625, 0.625, 0.625, 0.75, 0.625, 0.625, 0.625, 0.75, 0.625, 0.75, 0.625, 0.625, 0.625, 0.625, 0.625, 0.5, 0.625, 0.5, 0.625, 0.625, 0.625, 0.5, 0.625, 0.625, 0.625, 0.625, 0.625, 0.5, 0.375, 0.75, 0.625, 0.75, 0.625, 0.75, 0.375, 0.75, 0.375, 0.5, 0.625, 0.5, 0.625, 0.5, 0.375, 0.5, 0.375, 0.75, 0.375, 0.75, 0.375, 0.75, 0.375, 0.75, 0.625, 0.5, 0.625, 0.75, 0.625, 0.75, 0.625, 0.5, 0.375, 0.5, 0.625, 0.5, 0.625, 0.5, 0.375, 0.5, 0.625, 0.75, 0.375, 0.75, 0.375, 0.75, 0.625, 0.75, 0.625, 0.75, 0.375, 0.75, 0.375, 0.75, 0.625, 0.75, 0.375, 0.5, 0.375, 0.5, 0.375, 0.5, 0.375, 0.5, 0.625, 0.75, 0.625, 0.5, 0.625, 0.5, 0.625, 0.75, 0.625, 0.5, 0.375, 0.5, 0.375, 0.5, 0.625, 0.5, 0.625, 0.5, 0.625, 0.75, 0.625, 0.75, 0.625, 0.5, 0.625, 0.75, 0.625, 0.75, 0.625, 0.75, 0.625, 0.75, 0.625, 0.5, 0.625, 0.5, 0.625, 0.5, 0.625, 0.5, 0.625, 0.75, 0.625, 0.625, 0.625, 0.625, 0.625, 0.75, 0.625, 0.625, 0.625, 0.5, 0.625, 0.5, 0.625, 0.625, 0.625, 0.75, 0.625, 0.625, 0.625, 0.625, 0.625, 0.75, 0.625, 0.625, 0.625, 0.75, 0.625, 0.75, 0.625, 0.625, 0.625, 0.625, 0.625, 0.5, 0.625, 0.5, 0.625, 0.625, 0.625, 0.5, 0.625, 0.625, 0.625, 0.625, 0.625, 0.5, 0.375, 0.0, 0.625, 0.0, 0.625, 0.25, 0.375, 0.25, 0.375, 0.25, 0.625, 0.25, 0.625, 0.5, 0.375, 0.5, 0.375, 0.5, 0.625, 0.5, 0.625, 0.75, 0.375, 0.75, 0.375, 0.75, 0.625, 0.75, 0.625, 1.0, 0.375, 1.0, 0.125, 0.5, 0.375, 0.5, 0.375, 0.75, 0.125, 0.75, 0.625, 0.75, 0.625, 0.5, 0.625, 0.5, 0.625, 0.75, 0.625, 1.0, 0.625, 0.75, 0.625, 0.75, 0.625, 1.0, 0.625, 0.25, 0.625, 0.0, 0.625, 0.0, 0.625, 0.25, 0.625, 1.0, 0.625, 0.75, 0.625, 0.75, 0.625, 1.0, 0.625, 0.5, 0.625, 0.25, 0.625, 0.25, 0.625, 0.5, 0.625, 0.75, 0.625, 0.5, 0.625, 0.5, 0.625, 0.75, 0.625, 0.5, 0.625, 0.25, 0.625, 0.25, 0.625, 0.5, 0.625, 0.75, 0.625, 0.5, 0.625, 0.5, 0.625, 0.75, 0.625, 0.25, 0.625, 0.0, 0.625, 0.0, 0.625, 0.25, 0.625, 0.75, 0.625, 0.5, 0.625, 0.5, 0.625, 0.75, 0.625, 0.25, 0.625, 0.0, 0.625, 0.0, 0.625, 0.25, 0.625, 1.0, 0.625, 0.75, 0.625, 0.75, 0.625, 1.0, 0.625, 0.5, 0.625, 0.25, 0.625, 0.25, 0.625, 0.5, 0.625, 0.5, 0.875, 0.5, 0.875, 0.75, 0.625, 0.75, 0.625, 0.25, 0.625, 0.0, 0.625, 0.0, 0.625, 0.25, 0.625, 1.0, 0.625, 0.75, 0.625, 0.75, 0.625, 1.0, 0.625, 0.5, 0.625, 0.25, 0.625, 0.25, 0.625, 0.5, 0.375, 0.0, 0.625, 0.0, 0.625, 0.25, 0.375, 0.25, 0.375, 0.25, 0.625, 0.25, 0.625, 0.5, 0.375, 0.5, 0.375, 0.5, 0.625, 0.5, 0.625, 0.75, 0.375, 0.75, 0.375, 0.75, 0.625, 0.75, 0.625, 1.0, 0.375, 1.0, 0.125, 0.5, 0.375, 0.5, 0.375, 0.75, 0.125, 0.75, 0.625, 0.75, 0.625, 0.5, 0.625, 0.5, 0.625, 0.75, 0.625, 1.0, 0.625, 0.75, 0.625, 0.75, 0.625, 1.0, 0.625, 0.25, 0.625, 0.0, 0.625, 0.0, 0.625, 0.25, 0.625, 1.0, 0.625, 0.75, 0.625, 0.75, 0.625, 1.0, 0.625, 0.5, 0.625, 0.25, 0.625, 0.25, 0.625, 0.5, 0.625, 0.75, 0.625, 0.5, 0.625, 0.5, 0.625, 0.75, 0.625, 0.5, 0.625, 0.25, 0.625, 0.25, 0.625, 0.5, 0.625, 0.75, 0.625, 0.5, 0.625, 0.5, 0.625, 0.75, 0.625, 0.25, 0.625, 0.0, 0.625, 0.0, 0.625, 0.25, 0.625, 0.75, 0.625, 0.5, 0.625, 0.5, 0.625, 0.75, 0.625, 0.25, 0.625, 0.0, 0.625, 0.0, 0.625, 0.25, 0.625, 1.0, 0.625, 0.75, 0.625, 0.75, 0.625, 1.0, 0.625, 0.5, 0.625, 0.25, 0.625, 0.25, 0.625, 0.5, 0.625, 0.5, 0.875, 0.5, 0.875, 0.75, 0.625, 0.75, 0.625, 0.25, 0.625, 0.0, 0.625, 0.0, 0.625, 0.25, 0.625, 1.0, 0.625, 0.75, 0.625, 0.75, 0.625, 1.0, 0.625, 0.5, 0.625, 0.25, 0.625, 0.25, 0.625, 0.5, 0.5, 0.2107, 0.625, 0.2107, 0.625, 0.25, 0.5, 0.25, 0.5, 0.25, 0.625, 0.25, 0.625, 0.5, 0.5, 0.5, 0.5, 0.6111, 0.625, 0.6111, 0.625, 0.75, 0.5, 0.75, 0.5, 0.75, 0.625, 0.75, 0.625, 1.0, 0.5, 1.0, 0.125, 0.6111, 0.375, 0.6111, 0.375, 0.75, 0.125, 0.75, 0.625, 0.6111, 0.875, 0.6111, 0.875, 0.75, 0.625, 0.75, 0.375, 0.75, 0.5, 0.75, 0.5, 1.0, 0.375, 1.0, 0.375, 0.6111, 0.5, 0.6111, 0.5, 0.75, 0.375, 0.75, 0.375, 0.25, 0.5, 0.25, 0.5, 0.5, 0.375, 0.5, 0.375, 0.2107, 0.5, 0.2107, 0.5, 0.25, 0.375, 0.25, 0.375, 0.0, 0.5, 0.0, 0.5, 0.1389, 0.375, 0.1389, 0.375, 0.5393, 0.5, 0.5393, 0.5, 0.5393, 0.375, 0.5393, 0.625, 0.5393, 0.875, 0.5393, 0.875, 0.6111, 0.625, 0.6111, 0.125, 0.5393, 0.375, 0.5393, 0.375, 0.6111, 0.125, 0.6111, 0.5, 0.5393, 0.625, 0.5393, 0.625, 0.6111, 0.5, 0.6111, 0.5, 0.0, 0.625, 0.0, 0.625, 0.1389, 0.5, 0.1389, 0.5, 0.5, 0.625, 0.5, 0.625, 0.5393, 0.5, 0.5393, 0.125, 0.5, 0.375, 0.5, 0.375, 0.5393, 0.125, 0.5393, 0.625, 0.5, 0.875, 0.5, 0.875, 0.5393, 0.625, 0.5393, 0.375, 0.5, 0.5, 0.5, 0.5, 0.5393, 0.375, 0.5393, 0.375, 0.1389, 0.5, 0.1389, 0.5, 0.2107, 0.375, 0.2107, 0.5, 0.1389, 0.625, 0.1389, 0.625, 0.2107, 0.5, 0.2107, 0.375, 0.5393, 0.5, 0.5393, 0.5, 0.6111, 0.375, 0.6111, 0.5, 0.5393, 0.5, 0.6111, 0.5, 0.6111, 0.5, 0.5393, 0.375, 0.6111, 0.375, 0.5393, 0.375, 0.5393, 0.375, 0.6111, 0.5, 0.6111, 0.375, 0.6111, 0.375, 0.6111, 0.5, 0.6111, 0.375, 0.0, 0.625, 0.0, 0.625, 0.25, 0.375, 0.25, 0.375, 0.25, 0.625, 0.25, 0.625, 0.5, 0.375, 0.5, 0.375, 0.5, 0.625, 0.5, 0.625, 0.75, 0.375, 0.75, 0.375, 0.75, 0.625, 0.75, 0.625, 1.0, 0.375, 1.0, 0.125, 0.5, 0.375, 0.5, 0.375, 0.75, 0.125, 0.75, 0.625, 0.5, 0.875, 0.5, 0.875, 0.75, 0.625, 0.75, 0.375, 0.0, 0.625, 0.0, 0.625, 0.25, 0.375, 0.25, 0.375, 0.25, 0.625, 0.25, 0.625, 0.5, 0.375, 0.5, 0.375, 0.5, 0.625, 0.5, 0.625, 0.75, 0.375, 0.75, 0.375, 0.75, 0.625, 0.75, 0.625, 1.0, 0.375, 1.0, 0.125, 0.5, 0.375, 0.5, 0.375, 0.75, 0.125, 0.75, 0.625, 0.5, 0.875, 0.5, 0.875, 0.75, 0.625, 0.75, 0.375, 0.0, 0.625, 0.0, 0.625, 0.25, 0.375, 0.25, 0.375, 0.25, 0.625, 0.25, 0.625, 0.5, 0.375, 0.5, 0.375, 0.5, 0.625, 0.5, 0.625, 0.75, 0.375, 0.75, 0.375, 0.75, 0.625, 0.75, 0.625, 1.0, 0.375, 1.0, 0.125, 0.5, 0.375, 0.5, 0.375, 0.75, 0.125, 0.75, 0.625, 0.5, 0.875, 0.5, 0.875, 0.75, 0.625, 0.75, 0.375, 0.0, 0.625, 0.0, 0.625, 0.25, 0.375, 0.25, 0.375, 0.25, 0.625, 0.25, 0.625, 0.5, 0.375, 0.5, 0.375, 0.5, 0.625, 0.5, 0.625, 0.75, 0.375, 0.75, 0.375, 0.75, 0.625, 0.75, 0.625, 1.0, 0.375, 1.0, 0.125, 0.5, 0.375, 0.5, 0.375, 0.75, 0.125, 0.75, 0.625, 0.5, 0.875, 0.5, 0.875, 0.75, 0.625, 0.75, 0.375, 0.0, 0.625, 0.0, 0.625, 0.25, 0.375, 0.25, 0.375, 0.25, 0.625, 0.25, 0.625, 0.5, 0.375, 0.5, 0.375, 0.5, 0.625, 0.5, 0.625, 0.75, 0.375, 0.75, 0.375, 0.75, 0.625, 0.75, 0.625, 1.0, 0.375, 1.0, 0.125, 0.5, 0.375, 0.5, 0.375, 0.75, 0.125, 0.75, 0.625, 0.5, 0.875, 0.5, 0.875, 0.75, 0.625, 0.75, 0.375, 0.0, 0.625, 0.0, 0.625, 0.25, 0.375, 0.25, 0.375, 0.25, 0.625, 0.25, 0.625, 0.5, 0.375, 0.5, 0.375, 0.5, 0.625, 0.5, 0.625, 0.75, 0.375, 0.75, 0.375, 0.75, 0.625, 0.75, 0.625, 1.0, 0.375, 1.0, 0.125, 0.5, 0.375, 0.5, 0.375, 0.75, 0.125, 0.75, 0.625, 0.5, 0.875, 0.5, 0.875, 0.75, 0.625, 0.75, 0.4983, 0.5113, 0.4983, 0.6138, 0.5449, 0.6138, 0.5449, 0.5113, 0.4983, 0.5113, 0.5449, 0.5113, 0.5449, 0.6138, 0.4983, 0.6138, 0.4983, 0.5113, 0.5449, 0.5113, 0.5449, 0.5113, 0.4983, 0.5113, 0.4476, 0.6138, 0.375, 0.6138, 0.375, 0.6138, 0.4476, 0.6138, 0.5449, 0.5113, 0.5449, 0.6138, 0.5449, 0.6138, 0.5449, 0.5113, 0.375, 0.6138, 0.375, 0.5113, 0.375, 0.5113, 0.375, 0.6138, 0.456, 0.6138, 0.4476, 0.6138, 0.4476, 0.6138, 0.456, 0.6138, 0.375, 0.5113, 0.4476, 0.5113, 0.4476, 0.5113, 0.375, 0.5113, 0.375, 0.5113, 0.4476, 0.5113, 0.4476, 0.6138, 0.375, 0.6138, 0.375, 0.5113, 0.375, 0.6138, 0.4476, 0.6138, 0.4476, 0.5113, 0.5449, 0.6138, 0.4983, 0.6138, 0.4983, 0.6138, 0.5449, 0.6138, 0.4814, 0.5113, 0.4814, 0.6138, 0.4814, 0.6138, 0.4814, 0.5113, 0.4983, 0.5113, 0.4983, 0.6138, 0.4983, 0.6138, 0.4983, 0.5113, 0.4898, 0.5113, 0.4898, 0.6138, 0.4983, 0.6138, 0.4983, 0.5113, 0.4476, 0.5113, 0.4476, 0.6138, 0.456, 0.6138, 0.456, 0.5113, 0.456, 0.5113, 0.456, 0.6138, 0.4645, 0.6138, 0.4645, 0.5113, 0.4645, 0.5113, 0.4645, 0.6138, 0.4729, 0.6138, 0.4729, 0.5113, 0.4729, 0.5113, 0.4729, 0.6138, 0.4814, 0.6138, 0.4814, 0.5113, 0.4814, 0.5113, 0.4814, 0.6138, 0.4898, 0.6138, 0.4898, 0.5113, 0.4476, 0.5113, 0.456, 0.5113, 0.456, 0.6138, 0.4476, 0.6138, 0.4898, 0.6138, 0.4898, 0.6138, 0.4898, 0.6138, 0.4898, 0.6138, 0.4645, 0.5113, 0.4729, 0.5113, 0.4729, 0.6138, 0.4645, 0.6138, 0.4898, 0.5113, 0.4983, 0.5113, 0.4983, 0.5113, 0.4898, 0.5113, 0.4814, 0.5113, 0.4898, 0.5113, 0.4898, 0.6138, 0.4814, 0.6138, 0.4476, 0.5113, 0.456, 0.5113, 0.456, 0.5113, 0.4476, 0.5113, 0.4729, 0.6138, 0.4729, 0.5113, 0.4729, 0.5113, 0.4729, 0.6138, 0.4645, 0.5113, 0.4729, 0.5113, 0.4729, 0.5113, 0.4645, 0.5113, 0.4983, 0.5113, 0.4983, 0.5113, 0.4983, 0.5113, 0.4983, 0.5113, 0.4814, 0.5113, 0.4898, 0.5113, 0.4898, 0.5113, 0.4814, 0.5113, 0.4898, 0.5113, 0.4898, 0.5113, 0.4898, 0.5113, 0.4898, 0.5113, 0.4898, 0.6138, 0.4814, 0.6138, 0.4814, 0.6138, 0.4898, 0.6138, 0.4645, 0.6138, 0.456, 0.6138, 0.456, 0.6138, 0.4645, 0.6138, 0.4729, 0.6138, 0.4645, 0.6138, 0.4645, 0.6138, 0.4729, 0.6138, 0.4645, 0.5113, 0.4645, 0.6138, 0.4645, 0.6138, 0.4645, 0.5113, 0.4898, 0.5113, 0.4983, 0.5113, 0.4983, 0.5113, 0.4898, 0.5113, 0.4898, 0.5113, 0.4983, 0.5113, 0.4983, 0.6138, 0.4898, 0.6138, 0.456, 0.5113, 0.4645, 0.5113, 0.4645, 0.6138, 0.456, 0.6138, 0.4729, 0.5113, 0.4814, 0.5113, 0.4814, 0.6138, 0.4729, 0.6138, 0.456, 0.5113, 0.4645, 0.5113, 0.4645, 0.5113, 0.456, 0.5113, 0.4729, 0.5113, 0.4814, 0.5113, 0.4814, 0.5113, 0.4729, 0.5113, 0.4983, 0.6138, 0.4898, 0.6138, 0.4898, 0.6138, 0.4983, 0.6138, 0.4814, 0.6138, 0.4729, 0.6138, 0.4729, 0.6138, 0.4814, 0.6138, 0.4645, 0.6138, 0.456, 0.6138, 0.456, 0.6138, 0.4645, 0.6138, 0.4814, 0.6138, 0.4814, 0.6138, 0.4814, 0.6138, 0.4814, 0.6138, 0.4898, 0.6138, 0.4898, 0.5113, 0.4898, 0.5113, 0.4898, 0.6138, 0.4729, 0.5113, 0.4814, 0.5113, 0.4814, 0.5113, 0.4729, 0.5113, 0.4729, 0.6138, 0.4729, 0.6138, 0.4729, 0.6138, 0.4729, 0.6138, 0.4983, 0.6138, 0.4898, 0.6138, 0.4898, 0.6138, 0.4983, 0.6138, 0.456, 0.5113, 0.456, 0.5113, 0.456, 0.5113, 0.456, 0.5113, 0.4645, 0.6138, 0.4645, 0.6138, 0.4645, 0.6138, 0.4645, 0.6138, 0.4645, 0.5113, 0.4645, 0.5113, 0.4645, 0.5113, 0.4645, 0.5113, 0.456, 0.5113, 0.4645, 0.5113, 0.4645, 0.5113, 0.456, 0.5113, 0.456, 0.6138, 0.456, 0.6138, 0.456, 0.6138, 0.456, 0.6138, 0.4814, 0.6138, 0.4729, 0.6138, 0.4729, 0.6138, 0.4814, 0.6138, 0.4729, 0.5113, 0.4729, 0.5113, 0.4729, 0.5113, 0.4729, 0.5113, 0.456, 0.6138, 0.456, 0.5113, 0.456, 0.5113, 0.456, 0.6138, 0.4814, 0.5113, 0.4814, 0.5113, 0.4814, 0.5113, 0.4814, 0.5113, 0.4983, 0.6138, 0.4983, 0.6138, 0.4983, 0.6138, 0.4983, 0.6138, 0.375, 0.0, 0.625, 0.0, 0.625, 0.25, 0.375, 0.25, 0.375, 0.25, 0.625, 0.25, 0.625, 0.5, 0.375, 0.5, 0.375, 0.5, 0.625, 0.5, 0.625, 0.75, 0.375, 0.75, 0.375, 0.75, 0.625, 0.75, 0.625, 1.0, 0.375, 1.0, 0.125, 0.5, 0.375, 0.5, 0.375, 0.75, 0.125, 0.75, 0.625, 0.5, 0.875, 0.5, 0.875, 0.75, 0.625, 0.75, 1.0, 0.75, 1.0, 1.0, 0.9, 1.0, 0.9, 0.75, 0.9, 0.75, 0.9, 1.0, 0.8, 1.0, 0.8, 0.75, 0.8, 0.75, 0.8, 1.0, 0.7, 1.0, 0.7, 0.75, 0.7, 0.75, 0.7, 1.0, 0.6, 1.0, 0.6, 0.75, 0.6, 0.75, 0.6, 1.0, 0.5, 1.0, 0.5, 0.75, 0.5, 0.75, 0.5, 1.0, 0.4, 1.0, 0.4, 0.75, 0.4, 0.75, 0.4, 1.0, 0.3, 1.0, 0.3, 0.75, 0.3, 0.75, 0.3, 1.0, 0.2, 1.0, 0.2, 0.75, 0.3911, 0.4442, 0.25, 0.49, 0.1089, 0.4442, 0.02175, 0.3242, 0.02175, 0.1758, 0.1089, 0.05584, 0.25, 0.01, 0.3911, 0.05584, 0.4783, 0.1758, 0.4783, 0.3242, 0.2, 0.75, 0.2, 1.0, 0.1, 1.0, 0.1, 0.75, 0.1, 0.75, 0.1, 1.0, -7.451e-08, 1.0, -7.451e-08, 0.75, 0.8, 0.5, 0.7, 0.5, 0.7, 0.5, 0.8, 0.5, 0.1, 0.656, 0.1, 0.75, -7.451e-08, 0.75, -0.01833, 0.656, 0.2, 0.656, 0.2, 0.75, 0.1, 0.75, 0.1, 0.656, 0.3, 0.656, 0.3, 0.75, 0.2, 0.75, 0.2, 0.656, 0.4, 0.656, 0.4, 0.75, 0.3, 0.75, 0.3, 0.656, 0.5, 0.656, 0.5, 0.75, 0.4, 0.75, 0.4, 0.656, 0.6, 0.656, 0.6, 0.75, 0.5, 0.75, 0.5, 0.656, 0.7, 0.656, 0.7, 0.75, 0.6, 0.75, 0.6, 0.656, 0.8, 0.656, 0.8, 0.75, 0.7, 0.75, 0.7, 0.656, 0.9, 0.656, 0.9, 0.75, 0.8, 0.75, 0.8, 0.656, 1.018, 0.656, 1.0, 0.75, 0.9, 0.75, 0.9, 0.656, 1.0, 0.5, 1.0, 0.562, 0.9, 0.562, 0.9, 0.5, 0.9, 0.5, 0.9, 0.562, 0.8, 0.562, 0.8, 0.5, 0.8, 0.5, 0.8, 0.562, 0.7, 0.562, 0.7, 0.5, 0.7, 0.5, 0.7, 0.562, 0.6, 0.562, 0.6, 0.5, 0.6, 0.5, 0.6, 0.562, 0.5, 0.562, 0.5, 0.5, 0.5, 0.5, 0.5, 0.562, 0.4, 0.562, 0.4, 0.5, 0.4, 0.5, 0.4, 0.562, 0.3, 0.562, 0.3, 0.5, 0.3, 0.5, 0.3, 0.562, 0.2, 0.562, 0.2, 0.5, 0.2, 0.5, 0.2, 0.562, 0.1, 0.562, 0.1, 0.5, 0.1, 0.5, 0.1, 0.562, -7.451e-08, 0.562, -7.451e-08, 0.5, 1.0, 0.562, 1.018, 0.656, 0.9, 0.656, 0.9, 0.562, 0.9, 0.562, 0.9, 0.656, 0.8, 0.656, 0.8, 0.562, 0.8, 0.562, 0.8, 0.656, 0.7, 0.656, 0.7, 0.562, 0.7, 0.562, 0.7, 0.656, 0.6, 0.656, 0.6, 0.562, 0.6, 0.562, 0.6, 0.656, 0.5, 0.656, 0.5, 0.562, 0.5, 0.562, 0.5, 0.656, 0.4, 0.656, 0.4, 0.562, 0.4, 0.562, 0.4, 0.656, 0.3, 0.656, 0.3, 0.562, 0.3, 0.562, 0.3, 0.656, 0.2, 0.656, 0.2, 0.562, 0.2, 0.562, 0.2, 0.656, 0.1, 0.656, 0.1, 0.562, 0.1, 0.562, 0.1, 0.656, -0.01833, 0.656, -7.451e-08, 0.562, 0.75, 0.49, 0.8911, 0.4442, 0.9783, 0.3242, 0.9783, 0.1758, 0.8911, 0.05584, 0.75, 0.01, 0.6089, 0.05584, 0.5217, 0.1758, 0.5217, 0.3242, 0.6089, 0.4442, 0.9, 0.5, 0.8, 0.5, 0.8, 0.5, 0.9, 0.5, 0.1, 0.5, -7.451e-08, 0.5, -7.451e-08, 0.5, 0.1, 0.5, 0.2, 0.5, 0.1, 0.5, 0.1, 0.5, 0.2, 0.5, 0.3, 0.5, 0.2, 0.5, 0.2, 0.5, 0.3, 0.5, 0.4, 0.5, 0.3, 0.5, 0.3, 0.5, 0.4, 0.5, 0.5, 0.5, 0.4, 0.5, 0.4, 0.5, 0.5, 0.5, 0.6, 0.5, 0.5, 0.5, 0.5, 0.5, 0.6, 0.5, 0.7, 0.5, 0.6, 0.5, 0.6, 0.5, 0.7, 0.5, 1.0, 0.5, 0.9, 0.5, 0.9, 0.5, 1.0, 0.5, 0.375, 0.2313, 0.625, 0.2313, 0.625, 0.25, 0.375, 0.25, 0.375, 0.469, 0.625, 0.469, 0.625, 0.5, 0.375, 0.5, 0.375, 0.7289, 0.625, 0.7289, 0.625, 0.75, 0.375, 0.75, 0.375, 0.9628, 0.625, 0.9628, 0.625, 1.0, 0.375, 1.0, 0.375, 0.469, 0.375, 0.5, 0.375, 0.5, 0.375, 0.469, 0.8378, 0.7289, 0.875, 0.7289, 0.875, 0.75, 0.8378, 0.75, 0.8378, 0.5187, 0.875, 0.5187, 0.875, 0.7289, 0.8378, 0.7289, 0.344, 0.5187, 0.375, 0.5187, 0.375, 0.7289, 0.344, 0.7289, 0.375, 0.5187, 0.625, 0.5187, 0.625, 0.7289, 0.375, 0.7289, 0.375, 0.0, 0.625, 0.0, 0.625, 0.02107, 0.375, 0.02107, 0.375, 0.5, 0.625, 0.5, 0.625, 0.5187, 0.375, 0.5187, 0.1622, 0.5187, 0.125, 0.5187, 0.125, 0.5187, 0.1622, 0.5187, 0.8378, 0.5, 0.875, 0.5, 0.875, 0.5187, 0.8378, 0.5187, 0.375, 0.02107, 0.625, 0.02107, 0.625, 0.2313, 0.375, 0.2313, 0.656, 0.5, 0.8378, 0.5, 0.8378, 0.5187, 0.656, 0.5187, 0.375, 0.75, 0.375, 0.781, 0.375, 0.781, 0.375, 0.75, 0.125, 0.5187, 0.1622, 0.5187, 0.1622, 0.7289, 0.125, 0.7289, 0.656, 0.5187, 0.8378, 0.5187, 0.8378, 0.7289, 0.656, 0.7289, 0.656, 0.7289, 0.8378, 0.7289, 0.8378, 0.75, 0.656, 0.75, 0.125, 0.7289, 0.1622, 0.7289, 0.1622, 0.7289, 0.125, 0.7289, 0.375, 0.781, 0.625, 0.781, 0.625, 0.9628, 0.375, 0.9628, 0.375, 0.25, 0.625, 0.25, 0.625, 0.2872, 0.375, 0.2872, 0.375, 0.75, 0.625, 0.75, 0.625, 0.781, 0.375, 0.781, 0.625, 0.7289, 0.656, 0.7289, 0.656, 0.75, 0.625, 0.75, 0.625, 0.5187, 0.656, 0.5187, 0.656, 0.7289, 0.625, 0.7289, 0.625, 0.5, 0.656, 0.5, 0.656, 0.5187, 0.625, 0.5187, 0.1622, 0.5, 0.344, 0.5, 0.344, 0.5187, 0.1622, 0.5187, 0.1622, 0.5187, 0.344, 0.5187, 0.344, 0.7289, 0.1622, 0.7289, 0.1622, 0.7289, 0.344, 0.7289, 0.344, 0.75, 0.1622, 0.75, 0.375, 0.2872, 0.625, 0.2872, 0.625, 0.469, 0.375, 0.469, 0.344, 0.7289, 0.375, 0.7289, 0.375, 0.75, 0.344, 0.75, 0.344, 0.5, 0.375, 0.5, 0.375, 0.5187, 0.344, 0.5187, 0.125, 0.5, 0.1622, 0.5, 0.1622, 0.5187, 0.125, 0.5187, 0.125, 0.7289, 0.1622, 0.7289, 0.1622, 0.75, 0.125, 0.75, 0.375, 0.25, 0.375, 0.2872, 0.375, 0.2872, 0.375, 0.25, 0.1622, 0.7289, 0.1622, 0.75, 0.1622, 0.75, 0.1622, 0.7289, 0.344, 0.5187, 0.344, 0.5, 0.344, 0.5, 0.344, 0.5187, 0.344, 0.7289, 0.375, 0.7289, 0.375, 0.7289, 0.344, 0.7289, 0.344, 0.75, 0.344, 0.7289, 0.344, 0.7289, 0.344, 0.75, 0.375, 0.5187, 0.344, 0.5187, 0.344, 0.5187, 0.375, 0.5187, 0.375, 0.7289, 0.375, 0.75, 0.375, 0.75, 0.375, 0.7289, 0.375, 0.5, 0.375, 0.5187, 0.375, 0.5187, 0.375, 0.5, 0.375, 0.2313, 0.375, 0.25, 0.375, 0.25, 0.375, 0.2313, 0.375, 0.0, 0.375, 0.02107, 0.375, 0.02107, 0.375, 0.0, 0.1622, 0.5, 0.1622, 0.5187, 0.1622, 0.5187, 0.1622, 0.5, 0.375, 0.9628, 0.375, 1.0, 0.375, 1.0, 0.375, 0.9628, 0.5581, 0.6138, 0.5581, 0.6195, 0.5581, 0.6195, 0.5581, 0.6138, 0.5449, 0.6138, 0.5581, 0.6138, 0.5581, 0.6195, 0.5449, 0.6195, 0.5449, 0.6138, 0.5581, 0.6138, 0.5581, 0.6138, 0.5449, 0.6138, 0.5581, 0.6195, 0.5449, 0.6195, 0.5449, 0.6195, 0.5581, 0.6195, 0.5449, 0.6195, 0.5449, 0.6138, 0.5449, 0.6138, 0.5449, 0.6195, 0.5449, 0.6138, 0.5449, 0.6195, 0.5581, 0.6195, 0.5581, 0.6138, 0.5581, 0.6138, 0.5581, 0.6195, 0.5581, 0.6195, 0.5581, 0.6138, 0.5449, 0.6138, 0.5581, 0.6138, 0.5581, 0.6195, 0.5449, 0.6195, 0.5449, 0.6138, 0.5581, 0.6138, 0.5581, 0.6138, 0.5449, 0.6138, 0.5581, 0.6195, 0.5449, 0.6195, 0.5449, 0.6195, 0.5581, 0.6195, 0.5449, 0.6195, 0.5449, 0.6138, 0.5449, 0.6138, 0.5449, 0.6195, 0.5449, 0.6138, 0.5449, 0.6195, 0.5581, 0.6195, 0.5581, 0.6138, 0.5581, 0.6138, 0.5581, 0.6195, 0.5581, 0.6195, 0.5581, 0.6138, 0.5449, 0.6138, 0.5581, 0.6138, 0.5581, 0.6195, 0.5449, 0.6195, 0.5449, 0.6138, 0.5581, 0.6138, 0.5581, 0.6138, 0.5449, 0.6138, 0.5581, 0.6195, 0.5449, 0.6195, 0.5449, 0.6195, 0.5581, 0.6195, 0.5449, 0.6195, 0.5449, 0.6138, 0.5449, 0.6138, 0.5449, 0.6195, 0.5449, 0.6138, 0.5449, 0.6195, 0.5581, 0.6195, 0.5581, 0.6138, 0.5581, 0.6138, 0.5581, 0.6195, 0.5581, 0.6195, 0.5581, 0.6138, 0.5449, 0.6138, 0.5581, 0.6138, 0.5581, 0.6195, 0.5449, 0.6195, 0.5449, 0.6138, 0.5581, 0.6138, 0.5581, 0.6138, 0.5449, 0.6138, 0.5581, 0.6195, 0.5449, 0.6195, 0.5449, 0.6195, 0.5581, 0.6195, 0.5449, 0.6195, 0.5449, 0.6138, 0.5449, 0.6138, 0.5449, 0.6195, 0.5449, 0.6138, 0.5449, 0.6195, 0.5581, 0.6195, 0.5581, 0.6138])
me_cube_001.materials.append(mat_material_001)
me_cube_001.materials.append(mat_material)
me_cube_001.materials.append(mat_porch)
me_cube_001.materials.append(mat_material_002)
me_cube_001.materials.append(mat_material_003)
me_cube_001.materials.append(mat_garage_amaterial)
me_cube_001.materials.append(mat_material_004)
me_cube_001.use_remesh_fix_poles = True
me_cube_001.use_remesh_preserve_attributes = False
me_cube_001.update()

# ---- objects
ob_house = bpy.data.objects.new('House', me_cube_001)

# ---- transforms, parenting, visibility, modifiers, constraints
ob_house.location = (0.0, 0.0, 7.496)
ob_house.scale = (1.346, 1.346, 1.346)

# ---- collection membership
col_collection.objects.link(ob_house)

# ---- scene / render settings (as saved in the file)
scene.frame_start = 1; scene.frame_end = 250; scene.frame_set(1)
scene.render.engine = 'BLENDER_EEVEE_NEXT'
scene.cycles.use_denoising = False
scene.cycles.samples = 128
scene.cycles.sampling_pattern = 'TABULATED_SOBOL'
scene.cycles.use_adaptive_sampling = False
scene.cycles.use_light_tree = False
scene.view_settings.view_transform = 'Filmic'
bpy.context.view_layer.update()

# ---- added for rendering (the .blend has no active camera and no usable light): camera, sun
cam_auto = bpy.data.cameras.new('AutoCamera')
cam_auto.lens = 50.0
cam_auto.sensor_width = 36.0
cam_auto.clip_end = 1000.0
ob_auto_camera = bpy.data.objects.new('AutoCamera', cam_auto)
scene.collection.objects.link(ob_auto_camera)
ob_auto_camera.location = (25.7008, -29.0589, 25.4276)
ob_auto_camera.rotation_euler = (1.09748, -7.21219e-08, 0.694738)
scene.camera = ob_auto_camera
light_auto_sun = bpy.data.lights.new('AutoSun', 'SUN')
light_auto_sun.energy = 3.0
light_auto_sun.angle = 0.0523599
ob_auto_sun = bpy.data.objects.new('AutoSun', light_auto_sun)
scene.collection.objects.link(ob_auto_sun)
ob_auto_sun.rotation_euler = (0.872665, 0.174533, 0.523599)
bpy.context.view_layer.update()
